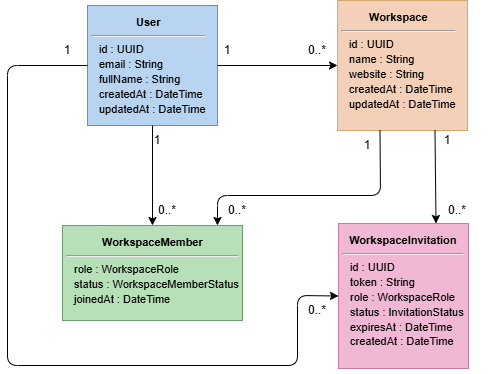

The diagram above was exported from draw.io. Its source (the exported page's mxGraphModel, read from the mxfile embedded in the PNG):
<mxGraphModel dx="808" dy="474" grid="1" gridSize="10" guides="1" tooltips="1" connect="1" arrows="1" fold="1" page="1" pageScale="1" pageWidth="1100" pageHeight="850" math="0" shadow="0">
  <root>
    <mxCell id="0" />
    <mxCell id="1" parent="0" />
    <mxCell id="cls-user" parent="1" style="rounded=0;whiteSpace=wrap;html=1;fillColor=#B8D4F0;strokeColor=#6C8EBF;align=left;verticalAlign=top;spacingTop=4;spacingLeft=2;fontSize=11;" value="&lt;p style=&quot;margin:0;text-align:center;&quot;&gt;&lt;b&gt;User&lt;/b&gt;&lt;/p&gt;&lt;hr&gt;&lt;p style=&quot;margin:0 0 0 8px;line-height:1.35;&quot;&gt;id : UUID&lt;br&gt;email : String&lt;br&gt;fullName : String&lt;br&gt;createdAt : DateTime&lt;br&gt;updatedAt : DateTime&lt;/p&gt;" vertex="1">
      <mxGeometry height="120" width="130" x="110" y="40" as="geometry" />
    </mxCell>
    <mxCell id="cls-ws" parent="1" style="rounded=0;whiteSpace=wrap;html=1;fillColor=#F5D0B8;strokeColor=#D6A86F;align=left;verticalAlign=top;spacingTop=4;spacingLeft=2;fontSize=11;" value="&lt;p style=&quot;margin:0;text-align:center;&quot;&gt;&lt;b&gt;Workspace&lt;/b&gt;&lt;/p&gt;&lt;hr&gt;&lt;p style=&quot;margin:0 0 0 8px;line-height:1.35;&quot;&gt;id : UUID&lt;br&gt;name : String&lt;br&gt;website : String&lt;/p&gt;&lt;p style=&quot;margin:0 0 0 8px;line-height:1.35;&quot;&gt;createdAt : DateTime&lt;br&gt;updatedAt : DateTime&lt;/p&gt;" vertex="1">
      <mxGeometry height="130" width="130" x="360" y="35" as="geometry" />
    </mxCell>
    <mxCell id="cls-wm" parent="1" style="rounded=0;whiteSpace=wrap;html=1;fillColor=#B8E0B8;strokeColor=#6C9E6C;align=left;verticalAlign=top;spacingTop=4;spacingLeft=2;fontSize=11;" value="&lt;p style=&quot;margin:0;text-align:center;&quot;&gt;&lt;b&gt;WorkspaceMember&lt;/b&gt;&lt;/p&gt;&lt;hr/&gt;&lt;p style=&quot;margin:0 0 0 8px;line-height:1.35;&quot;&gt;role : WorkspaceRole&lt;br/&gt;status : WorkspaceMemberStatus&lt;br/&gt;joinedAt : DateTime&lt;/p&gt;" vertex="1">
      <mxGeometry height="95" width="180" x="85" y="260" as="geometry" />
    </mxCell>
    <mxCell id="cls-inv" parent="1" style="rounded=0;whiteSpace=wrap;html=1;fillColor=#F0B8D4;strokeColor=#C77BA0;align=left;verticalAlign=top;spacingTop=4;spacingLeft=2;fontSize=11;" value="&lt;p style=&quot;margin:0;text-align:center;&quot;&gt;&lt;b&gt;WorkspaceInvitation&lt;/b&gt;&lt;/p&gt;&lt;hr&gt;&lt;p style=&quot;margin:0 0 0 8px;line-height:1.35;&quot;&gt;id : UUID&lt;br&gt;token : String&lt;br&gt;role : WorkspaceRole&lt;br&gt;status : InvitationStatus&lt;br&gt;expiresAt : DateTime&lt;br&gt;createdAt : DateTime&lt;/p&gt;" vertex="1">
      <mxGeometry height="145" width="130" x="361" y="258" as="geometry" />
    </mxCell>
    <mxCell id="GO9pWzKuxzfltdXEBarL-2" edge="1" parent="1" source="cls-user" style="endArrow=classic;html=1;rounded=1;exitX=1;exitY=0.5;exitDx=0;exitDy=0;entryX=0;entryY=0.5;entryDx=0;entryDy=0;" target="cls-ws" value="">
      <mxGeometry height="50" relative="1" width="50" as="geometry">
        <mxPoint x="370" y="260" as="sourcePoint" />
        <mxPoint x="420" y="210" as="targetPoint" />
      </mxGeometry>
    </mxCell>
    <mxCell id="GO9pWzKuxzfltdXEBarL-4" parent="1" style="text;html=1;whiteSpace=wrap;strokeColor=none;fillColor=none;align=center;verticalAlign=middle;rounded=0;" value="1" vertex="1">
      <mxGeometry height="30" width="60" x="220" y="70" as="geometry" />
    </mxCell>
    <mxCell id="GO9pWzKuxzfltdXEBarL-5" parent="1" style="text;html=1;whiteSpace=wrap;strokeColor=none;fillColor=none;align=center;verticalAlign=middle;rounded=0;" value="0..*" vertex="1">
      <mxGeometry height="30" width="60" x="310" y="70" as="geometry" />
    </mxCell>
    <mxCell id="GO9pWzKuxzfltdXEBarL-6" edge="1" parent="1" source="cls-user" style="endArrow=classic;html=1;rounded=1;exitX=0.5;exitY=1;exitDx=0;exitDy=0;entryX=0.5;entryY=0;entryDx=0;entryDy=0;" target="cls-wm" value="">
      <mxGeometry height="50" relative="1" width="50" as="geometry">
        <mxPoint x="370" y="200" as="sourcePoint" />
        <mxPoint x="420" y="150" as="targetPoint" />
      </mxGeometry>
    </mxCell>
    <mxCell id="GO9pWzKuxzfltdXEBarL-7" parent="1" style="text;html=1;whiteSpace=wrap;strokeColor=none;fillColor=none;align=center;verticalAlign=middle;rounded=0;" value="1" vertex="1">
      <mxGeometry height="30" width="60" x="150" y="160" as="geometry" />
    </mxCell>
    <mxCell id="GO9pWzKuxzfltdXEBarL-8" parent="1" style="text;html=1;whiteSpace=wrap;strokeColor=none;fillColor=none;align=center;verticalAlign=middle;rounded=0;" value="0..*" vertex="1">
      <mxGeometry height="30" width="60" x="160" y="230" as="geometry" />
    </mxCell>
    <mxCell id="GO9pWzKuxzfltdXEBarL-9" edge="1" parent="1" source="cls-user" style="endArrow=classic;html=1;rounded=1;exitX=0;exitY=0.5;exitDx=0;exitDy=0;entryX=0;entryY=0.5;entryDx=0;entryDy=0;" target="cls-inv" value="">
      <mxGeometry height="50" relative="1" width="50" as="geometry">
        <Array as="points">
          <mxPoint x="30" y="100" />
          <mxPoint x="30" y="400" />
          <mxPoint x="320" y="400" />
          <mxPoint x="320" y="330" />
        </Array>
        <mxPoint x="370" y="260" as="sourcePoint" />
        <mxPoint x="320" y="320" as="targetPoint" />
      </mxGeometry>
    </mxCell>
    <mxCell id="GO9pWzKuxzfltdXEBarL-10" parent="1" style="text;html=1;whiteSpace=wrap;strokeColor=none;fillColor=none;align=center;verticalAlign=middle;rounded=0;" value="1" vertex="1">
      <mxGeometry height="30" width="60" x="60" y="70" as="geometry" />
    </mxCell>
    <mxCell id="GO9pWzKuxzfltdXEBarL-11" parent="1" style="text;html=1;whiteSpace=wrap;strokeColor=none;fillColor=none;align=center;verticalAlign=middle;rounded=0;" value="0..*" vertex="1">
      <mxGeometry height="30" width="60" x="310" y="330" as="geometry" />
    </mxCell>
    <mxCell id="GO9pWzKuxzfltdXEBarL-12" edge="1" parent="1" style="endArrow=classic;html=1;rounded=1;exitX=0.5;exitY=1;exitDx=0;exitDy=0;entryX=0.5;entryY=1;entryDx=0;entryDy=0;" value="">
      <mxGeometry height="50" relative="1" width="50" as="geometry">
        <Array as="points">
          <mxPoint x="403" y="230" />
          <mxPoint x="240" y="230" />
        </Array>
        <mxPoint x="402.5" y="165" as="sourcePoint" />
        <mxPoint x="240" y="260" as="targetPoint" />
      </mxGeometry>
    </mxCell>
    <mxCell id="GO9pWzKuxzfltdXEBarL-13" parent="1" style="text;html=1;whiteSpace=wrap;strokeColor=none;fillColor=none;align=center;verticalAlign=middle;rounded=0;" value="1" vertex="1">
      <mxGeometry height="30" width="60" x="360" y="165" as="geometry" />
    </mxCell>
    <mxCell id="GO9pWzKuxzfltdXEBarL-16" parent="1" style="text;html=1;whiteSpace=wrap;strokeColor=none;fillColor=none;align=center;verticalAlign=middle;rounded=0;" value="0..*" vertex="1">
      <mxGeometry height="30" width="60" x="230" y="230" as="geometry" />
    </mxCell>
    <mxCell id="GO9pWzKuxzfltdXEBarL-17" edge="1" parent="1" source="cls-ws" style="endArrow=classic;html=1;rounded=1;exitX=0.75;exitY=1;exitDx=0;exitDy=0;entryX=0.75;entryY=0;entryDx=0;entryDy=0;" target="cls-inv" value="">
      <mxGeometry height="50" relative="1" width="50" as="geometry">
        <mxPoint x="370" y="260" as="sourcePoint" />
        <mxPoint x="420" y="210" as="targetPoint" />
      </mxGeometry>
    </mxCell>
    <mxCell id="GO9pWzKuxzfltdXEBarL-18" parent="1" style="text;html=1;whiteSpace=wrap;strokeColor=none;fillColor=none;align=center;verticalAlign=middle;rounded=0;" value="1" vertex="1">
      <mxGeometry height="30" width="60" x="440" y="160" as="geometry" />
    </mxCell>
    <mxCell id="GO9pWzKuxzfltdXEBarL-19" parent="1" style="text;html=1;whiteSpace=wrap;strokeColor=none;fillColor=none;align=center;verticalAlign=middle;rounded=0;" value="0..*" vertex="1">
      <mxGeometry height="30" width="60" x="450" y="230" as="geometry" />
    </mxCell>
  </root>
</mxGraphModel>